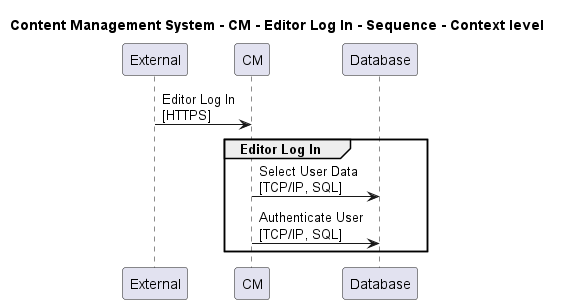

The diagram above was rendered by PlantUML. Its source (embedded in the PNG):
@startuml

title Content Management System - CM - Editor Log In - Sequence - Context level

participant "External" as C4InterFlow.SoftwareSystems.ExternalSystem
participant "CM" as ContentManagementSystem.SoftwareSystems.CM
participant "Database" as ContentManagementSystem.SoftwareSystems.Database

C4InterFlow.SoftwareSystems.ExternalSystem -> ContentManagementSystem.SoftwareSystems.CM : Editor Log In\n[HTTPS]
group Editor Log In
ContentManagementSystem.SoftwareSystems.CM -> ContentManagementSystem.SoftwareSystems.Database : Select User Data\n[TCP/IP, SQL]
ContentManagementSystem.SoftwareSystems.CM -> ContentManagementSystem.SoftwareSystems.Database : Authenticate User\n[TCP/IP, SQL]
end


@enduml